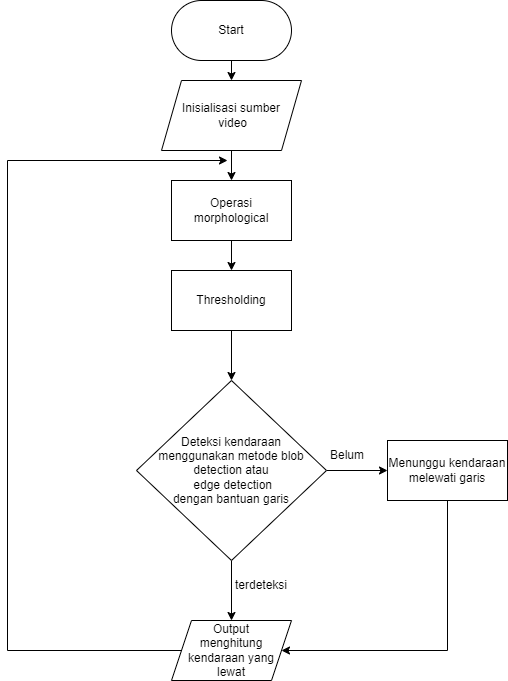

The diagram above was exported from draw.io. Its source (the exported page's mxGraphModel, read from the mxfile embedded in the PNG):
<mxGraphModel dx="1050" dy="587" grid="1" gridSize="10" guides="1" tooltips="1" connect="1" arrows="1" fold="1" page="1" pageScale="1" pageWidth="827" pageHeight="1169" math="0" shadow="0">
  <root>
    <mxCell id="0" />
    <mxCell id="1" parent="0" />
    <mxCell id="RrDtez4BlTmK77C1OSG8-10" style="edgeStyle=orthogonalEdgeStyle;rounded=0;orthogonalLoop=1;jettySize=auto;html=1;exitX=0.5;exitY=1;exitDx=0;exitDy=0;entryX=0.5;entryY=0;entryDx=0;entryDy=0;" edge="1" parent="1" source="RrDtez4BlTmK77C1OSG8-2" target="RrDtez4BlTmK77C1OSG8-3">
      <mxGeometry relative="1" as="geometry" />
    </mxCell>
    <mxCell id="RrDtez4BlTmK77C1OSG8-2" value="Start" style="rounded=1;whiteSpace=wrap;html=1;arcSize=50;" vertex="1" parent="1">
      <mxGeometry x="354" y="50" width="120" height="60" as="geometry" />
    </mxCell>
    <mxCell id="RrDtez4BlTmK77C1OSG8-11" style="edgeStyle=orthogonalEdgeStyle;rounded=0;orthogonalLoop=1;jettySize=auto;html=1;exitX=0.5;exitY=1;exitDx=0;exitDy=0;entryX=0.5;entryY=0;entryDx=0;entryDy=0;" edge="1" parent="1" source="RrDtez4BlTmK77C1OSG8-3" target="RrDtez4BlTmK77C1OSG8-4">
      <mxGeometry relative="1" as="geometry" />
    </mxCell>
    <mxCell id="RrDtez4BlTmK77C1OSG8-3" value="Inisialisasi sumber&lt;br&gt;&amp;nbsp;video" style="shape=parallelogram;perimeter=parallelogramPerimeter;whiteSpace=wrap;html=1;fixedSize=1;" vertex="1" parent="1">
      <mxGeometry x="344" y="130" width="140" height="70" as="geometry" />
    </mxCell>
    <mxCell id="RrDtez4BlTmK77C1OSG8-12" style="edgeStyle=orthogonalEdgeStyle;rounded=0;orthogonalLoop=1;jettySize=auto;html=1;exitX=0.5;exitY=1;exitDx=0;exitDy=0;entryX=0.5;entryY=0;entryDx=0;entryDy=0;" edge="1" parent="1" source="RrDtez4BlTmK77C1OSG8-4" target="RrDtez4BlTmK77C1OSG8-6">
      <mxGeometry relative="1" as="geometry" />
    </mxCell>
    <mxCell id="RrDtez4BlTmK77C1OSG8-4" value="Operasi morphological" style="rounded=0;whiteSpace=wrap;html=1;" vertex="1" parent="1">
      <mxGeometry x="354" y="230" width="120" height="60" as="geometry" />
    </mxCell>
    <mxCell id="RrDtez4BlTmK77C1OSG8-13" style="edgeStyle=orthogonalEdgeStyle;rounded=0;orthogonalLoop=1;jettySize=auto;html=1;exitX=0.5;exitY=1;exitDx=0;exitDy=0;entryX=0.5;entryY=0;entryDx=0;entryDy=0;" edge="1" parent="1" source="RrDtez4BlTmK77C1OSG8-6" target="RrDtez4BlTmK77C1OSG8-7">
      <mxGeometry relative="1" as="geometry" />
    </mxCell>
    <mxCell id="RrDtez4BlTmK77C1OSG8-6" value="Thresholding" style="rounded=0;whiteSpace=wrap;html=1;" vertex="1" parent="1">
      <mxGeometry x="354" y="320" width="120" height="60" as="geometry" />
    </mxCell>
    <mxCell id="RrDtez4BlTmK77C1OSG8-14" style="edgeStyle=orthogonalEdgeStyle;rounded=0;orthogonalLoop=1;jettySize=auto;html=1;exitX=1;exitY=0.5;exitDx=0;exitDy=0;entryX=0;entryY=0.5;entryDx=0;entryDy=0;" edge="1" parent="1" source="RrDtez4BlTmK77C1OSG8-7" target="RrDtez4BlTmK77C1OSG8-8">
      <mxGeometry relative="1" as="geometry" />
    </mxCell>
    <mxCell id="RrDtez4BlTmK77C1OSG8-16" style="edgeStyle=orthogonalEdgeStyle;rounded=0;orthogonalLoop=1;jettySize=auto;html=1;exitX=0.5;exitY=1;exitDx=0;exitDy=0;entryX=0.5;entryY=0;entryDx=0;entryDy=0;" edge="1" parent="1" source="RrDtez4BlTmK77C1OSG8-7" target="RrDtez4BlTmK77C1OSG8-9">
      <mxGeometry relative="1" as="geometry" />
    </mxCell>
    <mxCell id="RrDtez4BlTmK77C1OSG8-7" value="Deteksi kendaraan &lt;br&gt;menggunakan metode blob detection atau&lt;br&gt;&amp;nbsp;edge detection&lt;br&gt;dengan bantuan garis" style="rhombus;whiteSpace=wrap;html=1;" vertex="1" parent="1">
      <mxGeometry x="319" y="430" width="190" height="180" as="geometry" />
    </mxCell>
    <mxCell id="RrDtez4BlTmK77C1OSG8-15" style="edgeStyle=orthogonalEdgeStyle;rounded=0;orthogonalLoop=1;jettySize=auto;html=1;exitX=0.5;exitY=1;exitDx=0;exitDy=0;entryX=1;entryY=0.5;entryDx=0;entryDy=0;" edge="1" parent="1" source="RrDtez4BlTmK77C1OSG8-8" target="RrDtez4BlTmK77C1OSG8-9">
      <mxGeometry relative="1" as="geometry">
        <Array as="points">
          <mxPoint x="630" y="700" />
        </Array>
      </mxGeometry>
    </mxCell>
    <mxCell id="RrDtez4BlTmK77C1OSG8-8" value="Menunggu kendaraan&lt;br&gt;melewati garis" style="rounded=0;whiteSpace=wrap;html=1;" vertex="1" parent="1">
      <mxGeometry x="570" y="490" width="120" height="60" as="geometry" />
    </mxCell>
    <mxCell id="RrDtez4BlTmK77C1OSG8-17" style="edgeStyle=orthogonalEdgeStyle;rounded=0;orthogonalLoop=1;jettySize=auto;html=1;exitX=0;exitY=0.5;exitDx=0;exitDy=0;" edge="1" parent="1" source="RrDtez4BlTmK77C1OSG8-9">
      <mxGeometry relative="1" as="geometry">
        <mxPoint x="410" y="210" as="targetPoint" />
        <Array as="points">
          <mxPoint x="190" y="700" />
          <mxPoint x="190" y="210" />
        </Array>
      </mxGeometry>
    </mxCell>
    <mxCell id="RrDtez4BlTmK77C1OSG8-9" value="Output&lt;br&gt;menghitung kendaraan yang&lt;br&gt;lewat" style="shape=parallelogram;perimeter=parallelogramPerimeter;whiteSpace=wrap;html=1;fixedSize=1;" vertex="1" parent="1">
      <mxGeometry x="354" y="670" width="120" height="60" as="geometry" />
    </mxCell>
    <mxCell id="RrDtez4BlTmK77C1OSG8-18" value="Belum" style="text;html=1;strokeColor=none;fillColor=none;align=center;verticalAlign=middle;whiteSpace=wrap;rounded=0;" vertex="1" parent="1">
      <mxGeometry x="500" y="490" width="60" height="30" as="geometry" />
    </mxCell>
    <mxCell id="RrDtez4BlTmK77C1OSG8-19" value="terdeteksi" style="text;html=1;strokeColor=none;fillColor=none;align=center;verticalAlign=middle;whiteSpace=wrap;rounded=0;" vertex="1" parent="1">
      <mxGeometry x="414" y="620" width="60" height="30" as="geometry" />
    </mxCell>
  </root>
</mxGraphModel>